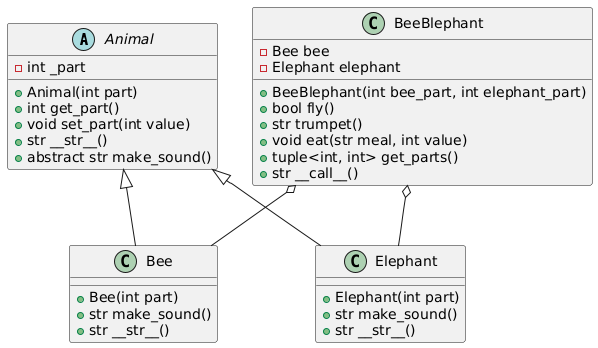

The diagram above was rendered by PlantUML. Its source (embedded in the PNG):
@startuml
abstract class Animal {
    - int _part
    + Animal(int part)
    + int get_part()
    + void set_part(int value)
    + str __str__()
    + abstract str make_sound()
}

class Bee {
    + Bee(int part)
    + str make_sound()
    + str __str__()
}

class Elephant {
    + Elephant(int part)
    + str make_sound()
    + str __str__()
}

class BeeBlephant {
    - Bee bee
    - Elephant elephant
    + BeeBlephant(int bee_part, int elephant_part)
    + bool fly()
    + str trumpet()
    + void eat(str meal, int value)
    + tuple<int, int> get_parts()
    + str __call__()
}

Animal <|-- Bee
Animal <|-- Elephant
BeeBlephant o-- Bee
BeeBlephant o-- Elephant
@enduml